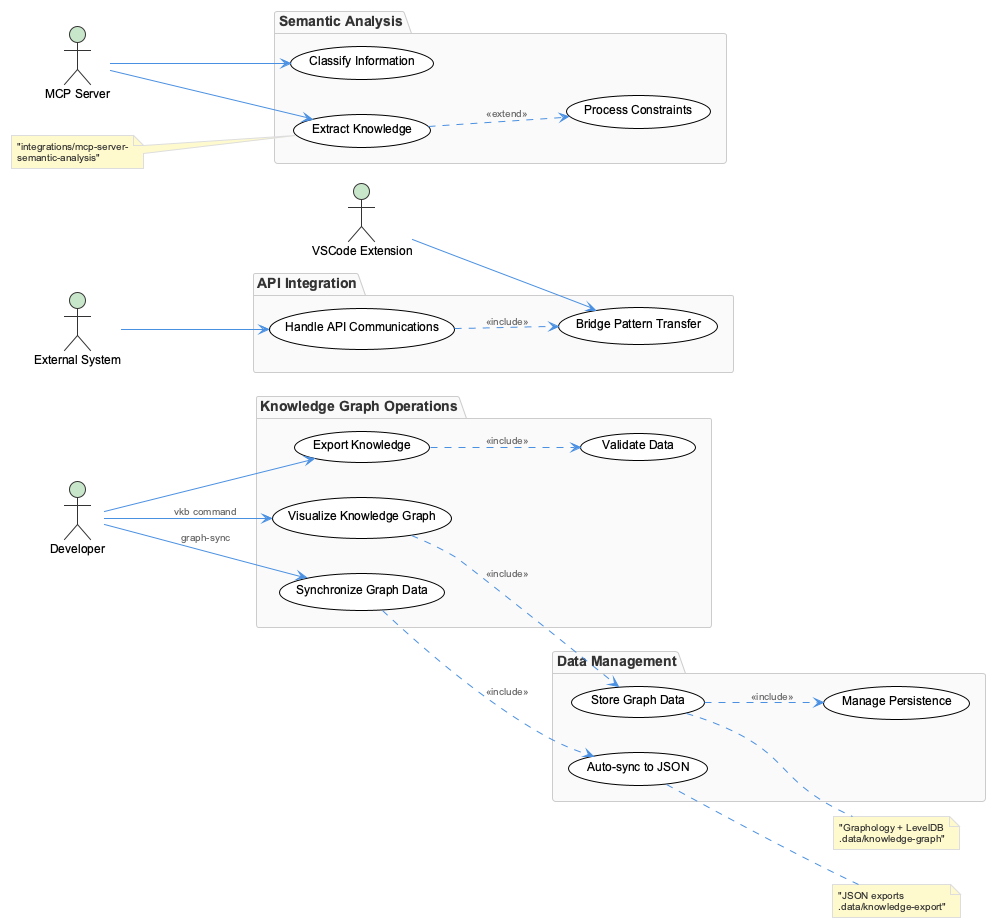

The diagram above was rendered by PlantUML. Its source (embedded in the PNG):
@startuml
!include /Users/q284340/Agentic/coding/docs/puml/_standard-style.puml

left to right direction

actor "Developer" as dev
actor "VSCode Extension" as vscode
actor "MCP Server" as mcp
actor "External System" as ext

package "Knowledge Graph Operations" {
  usecase "Visualize Knowledge Graph" as UC1
  usecase "Synchronize Graph Data" as UC2
  usecase "Export Knowledge" as UC3
  usecase "Validate Data" as UC4
}

package "Semantic Analysis" {
  usecase "Extract Knowledge" as UC5
  usecase "Classify Information" as UC6
  usecase "Process Constraints" as UC7
}

package "Data Management" {
  usecase "Store Graph Data" as UC8
  usecase "Auto-sync to JSON" as UC9
  usecase "Manage Persistence" as UC10
}

package "API Integration" {
  usecase "Handle API Communications" as UC11
  usecase "Bridge Pattern Transfer" as UC12
}

dev --> UC1 : vkb command
dev --> UC2 : graph-sync
dev --> UC3
vscode --> UC12
mcp --> UC5
mcp --> UC6
ext --> UC11

UC1 ..> UC8 : <<include>>
UC2 ..> UC9 : <<include>>
UC3 ..> UC4 : <<include>>
UC5 ..> UC7 : <<extend>>
UC8 ..> UC10 : <<include>>
UC11 ..> UC12 : <<include>>

note right of UC8 : "Graphology + LevelDB\n.data/knowledge-graph"
note right of UC9 : "JSON exports\n.data/knowledge-export"
note left of UC5 : "integrations/mcp-server-\nsemantic-analysis"

@enduml